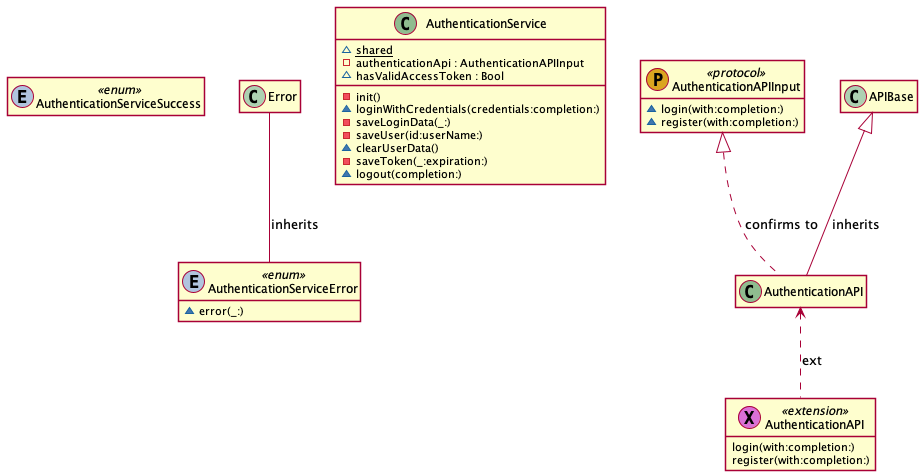

The diagram above was rendered by PlantUML. Its source (embedded in the PNG):
@startuml
' STYLE START
hide empty members
skinparam shadowing false
' STYLE END


class "AuthenticationServiceSuccess" as AuthenticationServiceSuccess << (E, LightSteelBlue) enum >> {  
}
class "AuthenticationServiceError" as AuthenticationServiceError << (E, LightSteelBlue) enum >> { 
  ~error(_:) 
}
class "AuthenticationService" as AuthenticationService << (C, DarkSeaGreen) >> { 
  ~{static} shared
  -authenticationApi : AuthenticationAPIInput
  -init()
  ~hasValidAccessToken : Bool
  ~loginWithCredentials(credentials:completion:)
  -saveLoginData(_:)
  -saveUser(id:userName:)
  ~clearUserData()
  -saveToken(_:expiration:)
  ~logout(completion:) 
}
class "AuthenticationAPIInput" as AuthenticationAPIInput << (P, GoldenRod) protocol >> { 
  ~login(with:completion:)
  ~register(with:completion:) 
}
class "AuthenticationAPI" as AuthenticationAPI << (C, DarkSeaGreen) >> {  
}
class "AuthenticationAPI" as AuthenticationAPI0 << (X, Orchid) extension >> { 
  login(with:completion:)
  register(with:completion:) 
}
Error -- AuthenticationServiceError : inherits
APIBase <|-- AuthenticationAPI : inherits
AuthenticationAPIInput <|.. AuthenticationAPI : confirms to
AuthenticationAPI <.. AuthenticationAPI0 : ext
@enduml